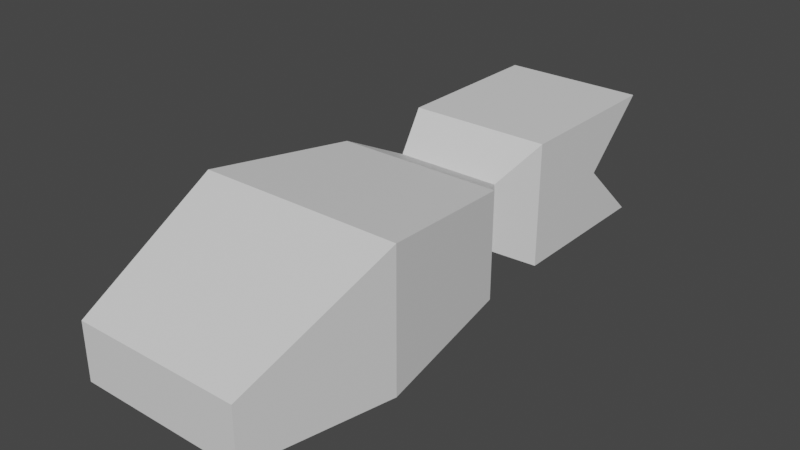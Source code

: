 # Source: cameleon.blend  (saved by Blender 3.5.10; exported with 4.5.12 LTS)
import bpy
from mathutils import Matrix  # noqa: F401  (used for matrix-valued properties, if any)

bpy.ops.wm.read_factory_settings(use_empty=True)
scene = bpy.context.scene
scene.name = 'Scene'

# ---- collections
col_collection = bpy.data.collections.new('Collection'); scene.collection.children.link(col_collection)

# ---- materials (node trees are filled in below, after node groups)
mat_material = bpy.data.materials.new('Material')
mat_material.alpha_threshold = 0.0
mat_material.use_transparent_shadow = False
mat_material.roughness = 0.5
mat_material.line_color = (0.0, 0.0, 0.0, 1.0)

# ---- material node trees
mat_material.use_nodes = True; mat_material.node_tree.nodes.clear()
_N = mat_material.node_tree.nodes; _L = mat_material.node_tree.links
n0 = _N.new('ShaderNodeOutputMaterial'); n0.name = 'Material Output'; n0.location = (300, 300)
n1 = _N.new('ShaderNodeBsdfPrincipled'); n1.name = 'Principled BSDF'; n1.location = (10, 300)
n1.distribution = 'GGX'
n1.subsurface_method = 'RANDOM_WALK_SKIN'
n1.inputs[3].default_value = 1.45
n1.inputs[27].default_value = (0.0, 0.0, 0.0, 1.0)
n1.inputs[28].default_value = 1.0
_L.new(n1.outputs[0], n0.inputs[0])
n0.is_active_output = True

# ---- world
world_world = bpy.data.worlds.new('World'); scene.world = world_world
world_world.use_nodes = True; world_world.node_tree.nodes.clear()
_N = world_world.node_tree.nodes; _L = world_world.node_tree.links
n0 = _N.new('ShaderNodeOutputWorld'); n0.name = 'World Output'; n0.location = (300, 300)
n1 = _N.new('ShaderNodeBackground'); n1.name = 'Background'; n1.location = (10, 300)
n1.inputs[0].default_value = (0.05088, 0.05088, 0.05088, 1.0)
_L.new(n1.outputs[0], n0.inputs[0])
n0.is_active_output = True
world_world.color = (0.05088, 0.05088, 0.05088)
world_world.use_sun_shadow = False
world_world.sun_shadow_jitter_overblur = 0.0

# ---- meshes
me_cube = bpy.data.meshes.new('Cube')
me_cube.from_pydata([(-0.2428, 0.4385, 0.3527), (-0.2428, 0.4385, 0.04295), (0.2428, 0.4385, 0.3527), (0.2428, 0.4385, 0.04295), (-0.2428, -0.4385, 0.2065), (-0.2428, -0.4385, 0.04295), (0.2428, -0.4385, 0.2065), (0.2428, -0.4385, 0.04295), (-0.2978, 5.799e-08, 0.006157), (0.2978, -5.799e-08, 0.4043), (0.2978, -5.799e-08, 0.006157), (-0.2978, 5.799e-08, 0.4043), (-0.1542, 0.5657, 0.2962), (-0.1542, 0.5657, 0.09943), (0.1542, 0.5657, 0.2962), (0.1542, 0.5657, 0.09943), (-0.2073, 0.7011, 0.3792), (-0.2073, 0.7011, 0.01644), (0.2073, 0.7011, 0.3792), (0.2073, 0.7011, 0.01644), (-0.2073, 1.178, 0.3792), (-0.2073, 1.178, 0.01644), (0.2073, 1.178, 0.3792), (0.2073, 1.178, 0.01644), (-0.2073, 0.9859, 0.1978), (0.2073, 0.9859, 0.1978)], [], [(2, 3, 15, 14), (5, 8, 10, 7), (8, 11, 0, 1), (3, 2, 9, 10), (24, 20, 22, 25), (12, 14, 18, 16), (19, 17, 21, 23), (1, 0, 12, 13), (0, 2, 14, 12), (13, 12, 16, 17), (11, 4, 6, 9), (5, 4, 11, 8), (18, 19, 23, 25, 22), (14, 15, 19, 18), (0, 11, 9, 2), (3, 1, 13, 15), (10, 9, 6, 7), (16, 18, 22, 20), (21, 24, 25, 23), (15, 13, 17, 19), (17, 16, 20, 24, 21), (6, 4, 5, 7), (8, 1, 3, 10)])
_uv = me_cube.uv_layers.new(name='UVMap')
_uv.uv.foreach_set('vector', [0.625, 0.75, 0.375, 0.75, 0.375, 0.75, 0.625, 0.75, 0.125, 0.5, 0.25, 0.5, 0.25, 0.75, 0.125, 0.75, 0.375, 0.375, 0.625, 0.375, 0.625, 0.5, 0.375, 0.5, 0.375, 0.75, 0.625, 0.75, 0.625, 0.875, 0.375, 0.875, 0.5, 0.5, 0.625, 0.5, 0.625, 0.75, 0.5, 0.75, 0.625, 0.5, 0.625, 0.75, 0.625, 0.75, 0.625, 0.5, 0.375, 0.75, 0.375, 0.5, 0.375, 0.5, 0.375, 0.75, 0.375, 0.5, 0.625, 0.5, 0.625, 0.5, 0.375, 0.5, 0.625, 0.5, 0.625, 0.75, 0.625, 0.75, 0.625, 0.5, 0.375, 0.5, 0.625, 0.5, 0.625, 0.5, 0.375, 0.5, 0.75, 0.5, 0.875, 0.5, 0.875, 0.75, 0.75, 0.75, 0.375, 0.25, 0.625, 0.25, 0.625, 0.375, 0.375, 0.375, 0.625, 0.75, 0.375, 0.75, 0.375, 0.75, 0.5, 0.75, 0.625, 0.75, 0.625, 0.75, 0.375, 0.75, 0.375, 0.75, 0.625, 0.75, 0.625, 0.5, 0.75, 0.5, 0.75, 0.75, 0.625, 0.75, 0.375, 0.75, 0.375, 0.5, 0.375, 0.5, 0.375, 0.75, 0.375, 0.875, 0.625, 0.875, 0.625, 1.0, 0.375, 1.0, 0.625, 0.5, 0.625, 0.75, 0.625, 0.75, 0.625, 0.5, 0.375, 0.5, 0.5, 0.5, 0.5, 0.75, 0.375, 0.75, 0.375, 0.75, 0.375, 0.5, 0.375, 0.5, 0.375, 0.75, 0.375, 0.5, 0.625, 0.5, 0.625, 0.5, 0.5, 0.5, 0.375, 0.5, 0.625, 0.0, 0.625, 0.25, 0.375, 0.25, 0.375, 0.0, 0.25, 0.5, 0.375, 0.5, 0.375, 0.75, 0.25, 0.75])
me_cube.materials.append(mat_material)
me_cube.use_mirror_x = True
me_cube.use_mirror_vertex_groups = False
me_cube.update()
arm_armature = bpy.data.armatures.new('Armature')  # bones are not reproduced

# ---- objects
ob_cube = bpy.data.objects.new('Cube', me_cube)
ob_armature = bpy.data.objects.new('Armature', arm_armature)

# ---- transforms, parenting, visibility, modifiers, constraints
ob_cube.parent = ob_armature
ob_cube.location = (0.0, 0.0, 0.0)
ob_cube.lock_rotations_4d = False
ob_cube.empty_display_type = 'ARROWS'
ob_cube.lineart.crease_threshold = 0.0
ob_cube.use_mesh_mirror_x = True
_vg = ob_cube.vertex_groups.new(name='Bone')
for _i, _w in zip([0, 1, 2, 3, 4, 5, 6, 7, 8, 9, 10, 11, 12, 13, 14, 15, 16, 17, 18, 19], [0.7751, 0.7628, 0.7526, 0.7818, 0.9945, 0.9956, 0.9949, 0.9952, 0.9719, 0.9658, 0.9732, 0.9679, 0.1757, 0.1601, 0.1636, 0.1716, 0.03502, 0.03075, 0.03373, 0.03124]): _vg.add([_i], _w, 'REPLACE')
_vg = ob_cube.vertex_groups.new(name='Bone.001')
for _i, _w in zip([0, 1, 2, 3, 9, 11, 12, 13, 14, 15, 16, 17, 18, 19, 24, 25], [0.1787, 0.1925, 0.1993, 0.1745, 0.005069, 0.001193, 0.653, 0.6834, 0.6748, 0.6617, 0.1601, 0.1701, 0.1711, 0.158, 0.04805, 0.04735]): _vg.add([_i], _w, 'REPLACE')
_vg = ob_cube.vertex_groups.new(name='Bone.002')
for _i, _w in zip([0, 1, 2, 3, 12, 13, 14, 15, 16, 17, 18, 19, 20, 21, 22, 23, 24, 25], [0.04232, 0.03951, 0.04614, 0.03723, 0.1712, 0.1565, 0.1616, 0.1667, 0.7974, 0.7895, 0.787, 0.8013, 0.9708, 0.9903, 0.9895, 0.9711, 0.9382, 0.9389]): _vg.add([_i], _w, 'REPLACE')
_m = ob_cube.modifiers.new('Armature', 'ARMATURE')
_m.object = ob_armature
ob_armature.location = (0.0, 0.0, 0.0)
ob_armature.show_in_front = True

# ---- collection membership
col_collection.objects.link(ob_cube)
col_collection.objects.link(ob_armature)

# ---- scene / render settings (as saved in the file)
scene.frame_start = 1; scene.frame_end = 250; scene.frame_set(1)
scene.render.engine = 'BLENDER_EEVEE_NEXT'
scene.cycles.sampling_pattern = 'TABULATED_SOBOL'
scene.view_settings.view_transform = 'Filmic'
bpy.context.view_layer.update()

# ---- added for rendering (the .blend has no active camera and no usable light): camera, sun
cam_auto = bpy.data.cameras.new('AutoCamera')
cam_auto.lens = 50.0
cam_auto.sensor_width = 36.0
cam_auto.clip_end = 1000.0
ob_auto_camera = bpy.data.objects.new('AutoCamera', cam_auto)
scene.collection.objects.link(ob_auto_camera)
ob_auto_camera.location = (1.63553, -1.5931, 1.51365)
ob_auto_camera.rotation_euler = (1.09748, -7.21219e-08, 0.694738)
scene.camera = ob_auto_camera
light_auto_sun = bpy.data.lights.new('AutoSun', 'SUN')
light_auto_sun.energy = 3.0
light_auto_sun.angle = 0.0523599
ob_auto_sun = bpy.data.objects.new('AutoSun', light_auto_sun)
scene.collection.objects.link(ob_auto_sun)
ob_auto_sun.rotation_euler = (0.872665, 0.174533, 0.523599)
bpy.context.view_layer.update()
